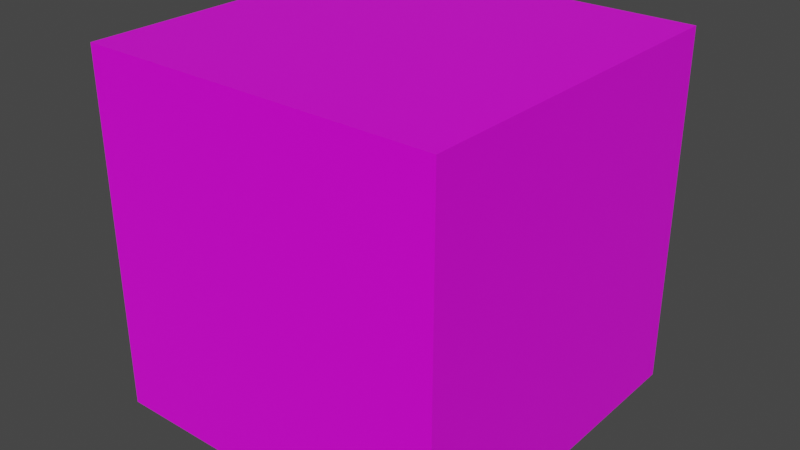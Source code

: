 # Source: yg.blend  (saved by Blender 2.91.10; exported with 4.5.12 LTS)
import bpy
from mathutils import Matrix  # noqa: F401  (used for matrix-valued properties, if any)

bpy.ops.wm.read_factory_settings(use_empty=True)
scene = bpy.context.scene
scene.name = 'Scene'

# ---- collections
col_collection = bpy.data.collections.new('Collection'); scene.collection.children.link(col_collection)

# ---- images (referenced by path relative to the original .blend; pixels are not part of the script)
import os
ASSET_DIR = os.environ.get("B2B_ASSET_DIR", "")  # directory of the original .blend (textures are referenced by path, not embedded)
HERE = os.path.dirname(os.path.abspath(__file__))  # packed textures are extracted next to this script under _unpacked/

def load_image(name, relpath, width, height, colorspace="sRGB"):
    """Load a texture the original file referenced (path relative to the .blend, or extracted next to this script)."""
    p = next((c for c in (os.path.join(HERE, relpath), os.path.join(ASSET_DIR, relpath)) if relpath and os.path.exists(c)), "")
    if p:
        img = bpy.data.images.load(p, check_existing=True)
        img.name = name
    else:  # same state as the original file: an image datablock whose file is absent (Cycles renders it pink)
        img = bpy.data.images.new(name, width, height)
        img.source = "FILE"
        img.filepath = "//" + (relpath or name)
    img.colorspace_settings.name = colorspace
    return img
img_wo_png = load_image('wo.png', 'Textures/yg.png', 1024, 1024, 'sRGB')

# ---- materials (node trees are filled in below, after node groups)
mat_material = bpy.data.materials.new('Material')
mat_material.alpha_threshold = 0.0
mat_material.use_transparent_shadow = False
mat_material.line_color = (0.0, 0.0, 0.0, 1.0)

# ---- material node trees
mat_material.use_nodes = True; mat_material.node_tree.nodes.clear()
_N = mat_material.node_tree.nodes; _L = mat_material.node_tree.links
n0 = _N.new('ShaderNodeOutputMaterial'); n0.name = 'Material Output'; n0.location = (300, 300)
n1 = _N.new('ShaderNodeBsdfPrincipled'); n1.name = 'Principled BSDF'; n1.location = (10, 300)
n1.distribution = 'GGX'
n1.subsurface_method = 'BURLEY'
n1.inputs[2].default_value = 0.4
n1.inputs[3].default_value = 1.45
n1.inputs[27].default_value = (0.0, 0.0, 0.0, 1.0)
n1.inputs[28].default_value = 1.0
n2 = _N.new('ShaderNodeTexImage'); n2.name = 'Image Texture'; n2.location = (-280, 260)
n2.image = img_wo_png
_L.new(n1.outputs[0], n0.inputs[0])
_L.new(n2.outputs[0], n1.inputs[0])
n0.is_active_output = True

# ---- world
world_world = bpy.data.worlds.new('World'); scene.world = world_world
world_world.use_nodes = True; world_world.node_tree.nodes.clear()
_N = world_world.node_tree.nodes; _L = world_world.node_tree.links
n0 = _N.new('ShaderNodeOutputWorld'); n0.name = 'World Output'; n0.location = (300, 300)
n1 = _N.new('ShaderNodeBackground'); n1.name = 'Background'; n1.location = (10, 300)
n1.inputs[0].default_value = (0.05088, 0.05088, 0.05088, 1.0)
_L.new(n1.outputs[0], n0.inputs[0])
n0.is_active_output = True
world_world.color = (0.05088, 0.05088, 0.05088)
world_world.use_sun_shadow = False
world_world.sun_shadow_jitter_overblur = 0.0

# ---- meshes
me_cube = bpy.data.meshes.new('Cube')
me_cube.from_pydata([(1.0, 1.0, 1.0), (1.0, 1.0, -1.0), (1.0, -1.0, 1.0), (1.0, -1.0, -1.0), (-1.0, 1.0, 1.0), (-1.0, 1.0, -1.0), (-1.0, -1.0, 1.0), (-1.0, -1.0, -1.0)], [], [(0, 4, 6, 2), (3, 2, 6, 7), (7, 6, 4, 5), (5, 1, 3, 7), (1, 0, 2, 3), (5, 4, 0, 1)])
_uv = me_cube.uv_layers.new(name='UVMap')
_uv.uv.foreach_set('vector', [0.625, 0.5, 0.875, 0.5, 0.875, 0.75, 0.625, 0.75, 0.375, 0.75, 0.625, 0.75, 0.625, 1.0, 0.375, 1.0, 0.375, 0.0, 0.625, 0.0, 0.625, 0.25, 0.375, 0.25, 0.125, 0.5, 0.375, 0.5, 0.375, 0.75, 0.125, 0.75, 0.375, 0.5, 0.625, 0.5, 0.625, 0.75, 0.375, 0.75, 0.375, 0.25, 0.625, 0.25, 0.625, 0.5, 0.375, 0.5])
me_cube.materials.append(mat_material)
me_cube.use_remesh_preserve_volume = False
me_cube.use_remesh_preserve_attributes = False
me_cube.use_mirror_vertex_groups = False
me_cube.update()

# ---- objects
ob_cube = bpy.data.objects.new('Cube', me_cube)

# ---- transforms, parenting, visibility, modifiers, constraints
ob_cube.location = (0.0, 0.0, 0.0)
ob_cube.lock_rotations_4d = False
ob_cube.empty_display_type = 'ARROWS'
ob_cube.lineart.crease_threshold = 0.0

# ---- collection membership
col_collection.objects.link(ob_cube)

# ---- scene / render settings (as saved in the file)
scene.frame_start = 1; scene.frame_end = 250; scene.frame_set(0)
scene.render.engine = 'BLENDER_EEVEE_NEXT'
scene.cycles.use_denoising = False
scene.cycles.samples = 128
scene.cycles.sampling_pattern = 'TABULATED_SOBOL'
scene.cycles.use_adaptive_sampling = False
scene.cycles.use_light_tree = False
scene.view_settings.view_transform = 'Filmic'
bpy.context.view_layer.update()

# ---- added for rendering (the .blend has no active camera and no usable light): camera, sun
cam_auto = bpy.data.cameras.new('AutoCamera')
cam_auto.lens = 50.0
cam_auto.sensor_width = 36.0
cam_auto.clip_end = 1000.0
ob_auto_camera = bpy.data.objects.new('AutoCamera', cam_auto)
scene.collection.objects.link(ob_auto_camera)
ob_auto_camera.location = (3.20507, -3.84609, 2.56406)
ob_auto_camera.rotation_euler = (1.09748, -7.21219e-08, 0.694738)
scene.camera = ob_auto_camera
light_auto_sun = bpy.data.lights.new('AutoSun', 'SUN')
light_auto_sun.energy = 3.0
light_auto_sun.angle = 0.0523599
ob_auto_sun = bpy.data.objects.new('AutoSun', light_auto_sun)
scene.collection.objects.link(ob_auto_sun)
ob_auto_sun.rotation_euler = (0.872665, 0.174533, 0.523599)
bpy.context.view_layer.update()
